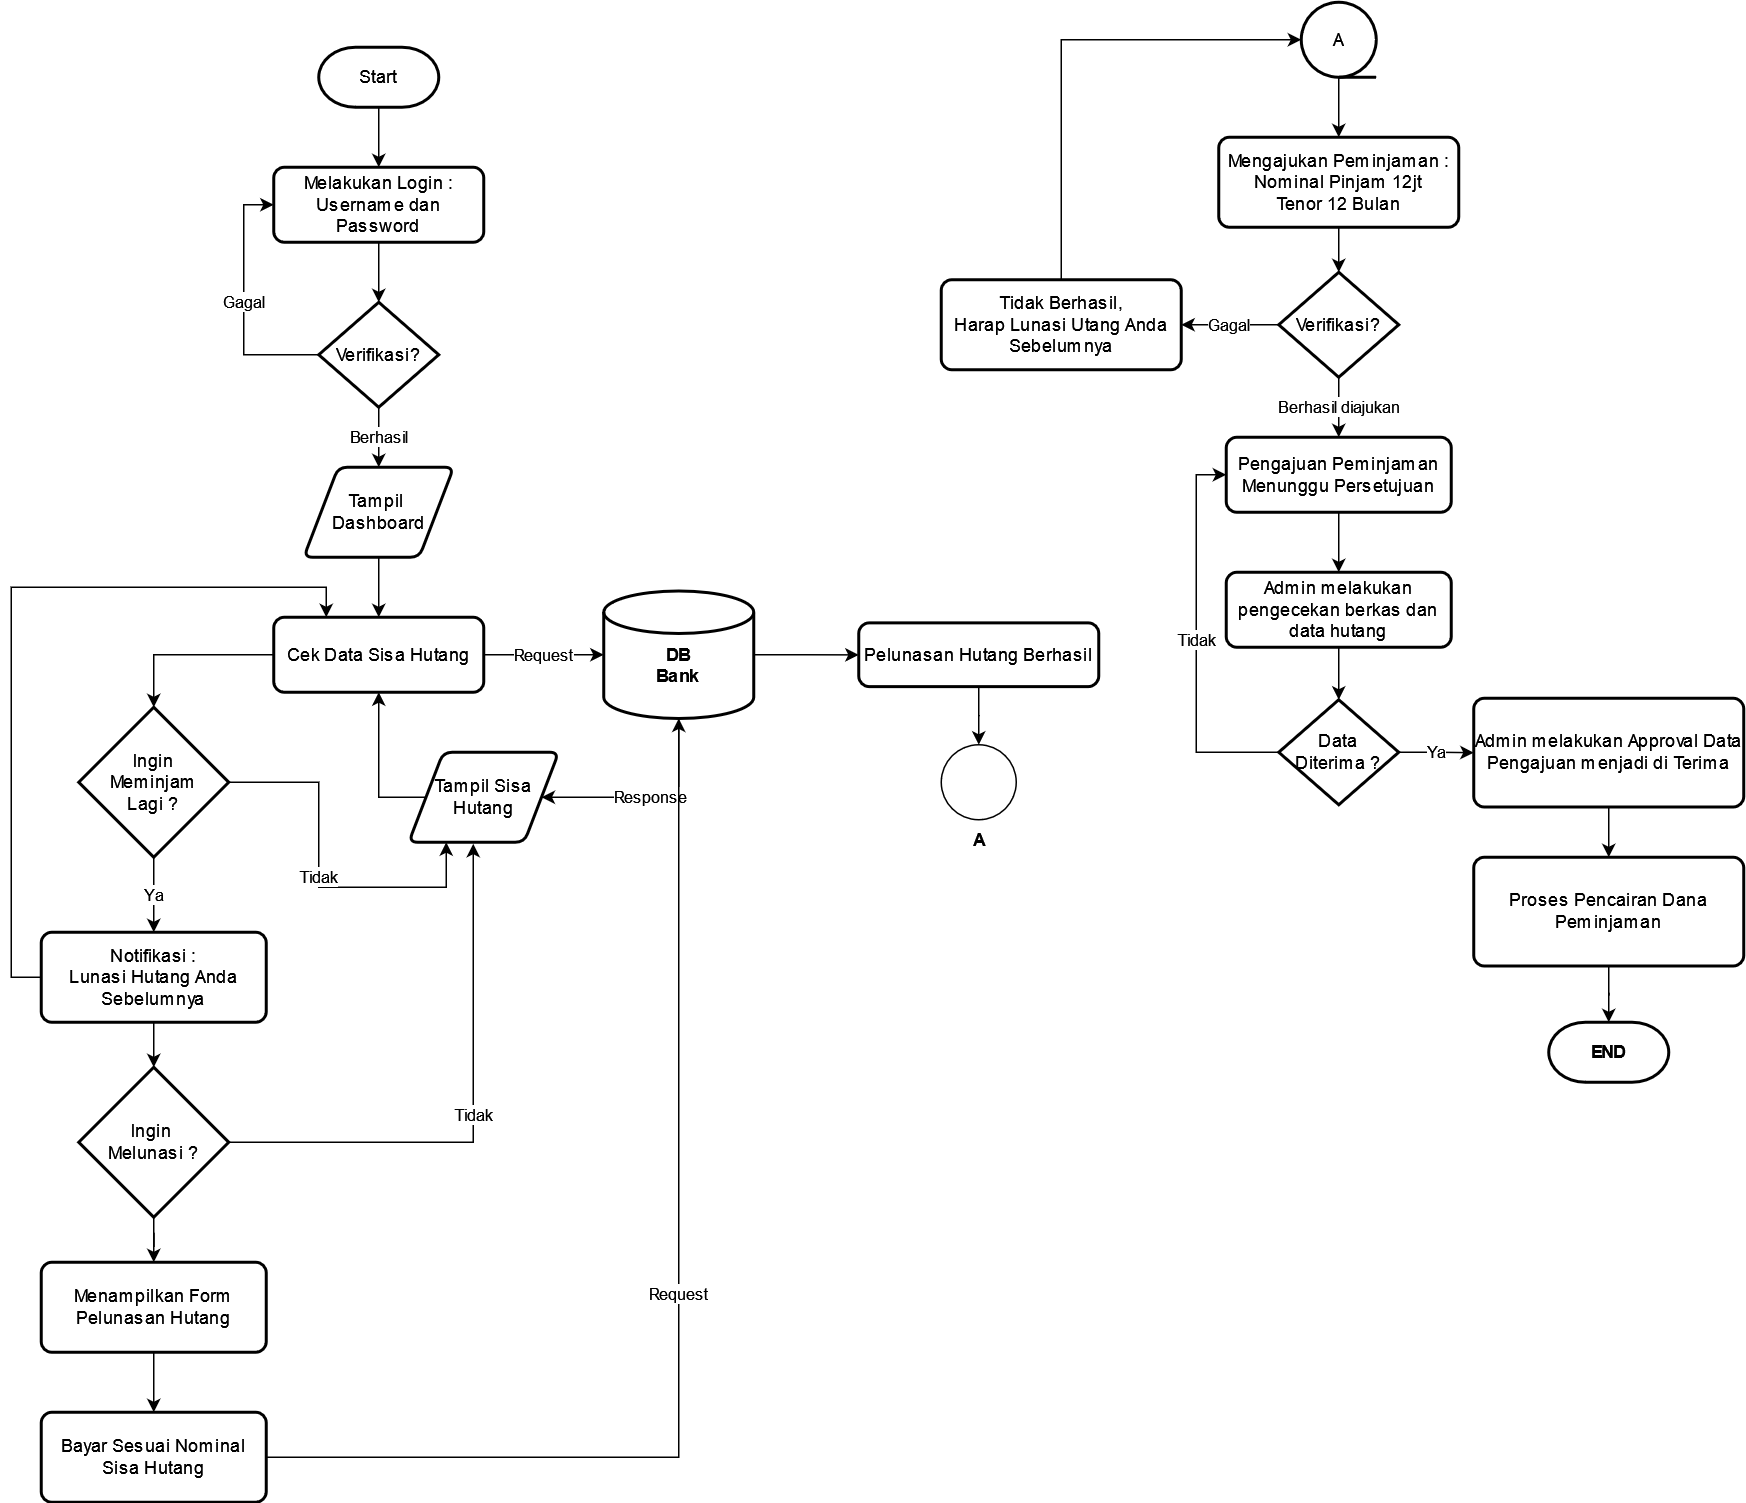

The diagram above was exported from draw.io. Its source (the exported page's mxGraphModel, read from the mxfile embedded in the PNG):
<mxGraphModel dx="766" dy="409" grid="1" gridSize="10" guides="1" tooltips="1" connect="1" arrows="1" fold="1" page="1" pageScale="1" pageWidth="850" pageHeight="1100" math="0" shadow="0">
  <root>
    <mxCell id="0" />
    <mxCell id="1" parent="0" />
    <mxCell id="2LA6tKRC3syli26TtFEM-3" style="edgeStyle=orthogonalEdgeStyle;rounded=0;orthogonalLoop=1;jettySize=auto;html=1;exitX=0.5;exitY=1;exitDx=0;exitDy=0;exitPerimeter=0;entryX=0.5;entryY=0;entryDx=0;entryDy=0;" parent="1" source="2LA6tKRC3syli26TtFEM-1" target="2LA6tKRC3syli26TtFEM-2" edge="1">
      <mxGeometry relative="1" as="geometry" />
    </mxCell>
    <mxCell id="2LA6tKRC3syli26TtFEM-1" value="Start" style="strokeWidth=2;html=1;shape=mxgraph.flowchart.terminator;whiteSpace=wrap;" parent="1" vertex="1">
      <mxGeometry x="310" y="80" width="80" height="40" as="geometry" />
    </mxCell>
    <mxCell id="2LA6tKRC3syli26TtFEM-6" style="edgeStyle=orthogonalEdgeStyle;rounded=0;orthogonalLoop=1;jettySize=auto;html=1;exitX=0.5;exitY=1;exitDx=0;exitDy=0;entryX=0.5;entryY=0;entryDx=0;entryDy=0;entryPerimeter=0;" parent="1" source="2LA6tKRC3syli26TtFEM-2" target="2LA6tKRC3syli26TtFEM-5" edge="1">
      <mxGeometry relative="1" as="geometry" />
    </mxCell>
    <mxCell id="2LA6tKRC3syli26TtFEM-2" value="&lt;div&gt;Melakukan Login :&lt;/div&gt;&lt;div&gt;Username dan Password&lt;br&gt;&lt;/div&gt;" style="rounded=1;whiteSpace=wrap;html=1;absoluteArcSize=1;arcSize=14;strokeWidth=2;" parent="1" vertex="1">
      <mxGeometry x="280" y="160" width="140" height="50" as="geometry" />
    </mxCell>
    <mxCell id="2LA6tKRC3syli26TtFEM-7" value="Gagal" style="edgeStyle=orthogonalEdgeStyle;rounded=0;orthogonalLoop=1;jettySize=auto;html=1;exitX=0;exitY=0.5;exitDx=0;exitDy=0;exitPerimeter=0;entryX=0;entryY=0.5;entryDx=0;entryDy=0;" parent="1" source="2LA6tKRC3syli26TtFEM-5" target="2LA6tKRC3syli26TtFEM-2" edge="1">
      <mxGeometry relative="1" as="geometry" />
    </mxCell>
    <mxCell id="2LA6tKRC3syli26TtFEM-9" value="Berhasil" style="edgeStyle=orthogonalEdgeStyle;rounded=0;orthogonalLoop=1;jettySize=auto;html=1;exitX=0.5;exitY=1;exitDx=0;exitDy=0;exitPerimeter=0;entryX=0.5;entryY=0;entryDx=0;entryDy=0;" parent="1" source="2LA6tKRC3syli26TtFEM-5" target="2LA6tKRC3syli26TtFEM-8" edge="1">
      <mxGeometry relative="1" as="geometry" />
    </mxCell>
    <mxCell id="2LA6tKRC3syli26TtFEM-5" value="Verifikasi?" style="strokeWidth=2;html=1;shape=mxgraph.flowchart.decision;whiteSpace=wrap;" parent="1" vertex="1">
      <mxGeometry x="310" y="250" width="80" height="70" as="geometry" />
    </mxCell>
    <mxCell id="2LA6tKRC3syli26TtFEM-11" style="edgeStyle=orthogonalEdgeStyle;rounded=0;orthogonalLoop=1;jettySize=auto;html=1;exitX=0.5;exitY=1;exitDx=0;exitDy=0;entryX=0.5;entryY=0;entryDx=0;entryDy=0;" parent="1" source="2LA6tKRC3syli26TtFEM-8" target="2LA6tKRC3syli26TtFEM-10" edge="1">
      <mxGeometry relative="1" as="geometry" />
    </mxCell>
    <mxCell id="2LA6tKRC3syli26TtFEM-8" value="&lt;div&gt;Tampil&amp;nbsp;&lt;/div&gt;&lt;div&gt;Dashboard&lt;/div&gt;" style="shape=parallelogram;html=1;strokeWidth=2;perimeter=parallelogramPerimeter;whiteSpace=wrap;rounded=1;arcSize=12;size=0.23;" parent="1" vertex="1">
      <mxGeometry x="300" y="360" width="100" height="60" as="geometry" />
    </mxCell>
    <mxCell id="2LA6tKRC3syli26TtFEM-15" value="Request" style="edgeStyle=orthogonalEdgeStyle;rounded=0;orthogonalLoop=1;jettySize=auto;html=1;exitX=1;exitY=0.5;exitDx=0;exitDy=0;entryX=0;entryY=0.5;entryDx=0;entryDy=0;entryPerimeter=0;" parent="1" source="2LA6tKRC3syli26TtFEM-10" target="2LA6tKRC3syli26TtFEM-14" edge="1">
      <mxGeometry relative="1" as="geometry" />
    </mxCell>
    <mxCell id="2LA6tKRC3syli26TtFEM-24" style="edgeStyle=orthogonalEdgeStyle;rounded=0;orthogonalLoop=1;jettySize=auto;html=1;exitX=0;exitY=0.5;exitDx=0;exitDy=0;entryX=0.5;entryY=0;entryDx=0;entryDy=0;entryPerimeter=0;" parent="1" source="2LA6tKRC3syli26TtFEM-10" target="2LA6tKRC3syli26TtFEM-22" edge="1">
      <mxGeometry relative="1" as="geometry" />
    </mxCell>
    <mxCell id="2LA6tKRC3syli26TtFEM-10" value="Cek Data Sisa Hutang" style="rounded=1;whiteSpace=wrap;html=1;absoluteArcSize=1;arcSize=14;strokeWidth=2;" parent="1" vertex="1">
      <mxGeometry x="280" y="460" width="140" height="50" as="geometry" />
    </mxCell>
    <mxCell id="2LA6tKRC3syli26TtFEM-19" value="Response" style="edgeStyle=orthogonalEdgeStyle;rounded=0;orthogonalLoop=1;jettySize=auto;html=1;exitX=0.5;exitY=1;exitDx=0;exitDy=0;exitPerimeter=0;entryX=1;entryY=0.5;entryDx=0;entryDy=0;" parent="1" source="2LA6tKRC3syli26TtFEM-14" target="2LA6tKRC3syli26TtFEM-17" edge="1">
      <mxGeometry relative="1" as="geometry">
        <Array as="points">
          <mxPoint x="550" y="580" />
        </Array>
      </mxGeometry>
    </mxCell>
    <mxCell id="2LA6tKRC3syli26TtFEM-38" style="edgeStyle=orthogonalEdgeStyle;rounded=0;orthogonalLoop=1;jettySize=auto;html=1;exitX=1;exitY=0.5;exitDx=0;exitDy=0;exitPerimeter=0;" parent="1" source="2LA6tKRC3syli26TtFEM-14" target="2LA6tKRC3syli26TtFEM-37" edge="1">
      <mxGeometry relative="1" as="geometry" />
    </mxCell>
    <mxCell id="2LA6tKRC3syli26TtFEM-14" value="&lt;div&gt;&lt;br&gt;&lt;/div&gt;&lt;div&gt;DB &lt;br&gt;&lt;/div&gt;&lt;div&gt;Bank&lt;br&gt;&lt;/div&gt;" style="strokeWidth=2;html=1;shape=mxgraph.flowchart.database;whiteSpace=wrap;fontStyle=1" parent="1" vertex="1">
      <mxGeometry x="500" y="442.5" width="100" height="85" as="geometry" />
    </mxCell>
    <mxCell id="2LA6tKRC3syli26TtFEM-21" style="edgeStyle=orthogonalEdgeStyle;rounded=0;orthogonalLoop=1;jettySize=auto;html=1;exitX=0;exitY=0.5;exitDx=0;exitDy=0;entryX=0.5;entryY=1;entryDx=0;entryDy=0;" parent="1" source="2LA6tKRC3syli26TtFEM-17" target="2LA6tKRC3syli26TtFEM-10" edge="1">
      <mxGeometry relative="1" as="geometry">
        <Array as="points">
          <mxPoint x="350" y="580" />
        </Array>
      </mxGeometry>
    </mxCell>
    <mxCell id="2LA6tKRC3syli26TtFEM-17" value="Tampil Sisa Hutang" style="shape=parallelogram;html=1;strokeWidth=2;perimeter=parallelogramPerimeter;whiteSpace=wrap;rounded=1;arcSize=12;size=0.23;" parent="1" vertex="1">
      <mxGeometry x="370" y="550" width="100" height="60" as="geometry" />
    </mxCell>
    <mxCell id="2LA6tKRC3syli26TtFEM-25" value="Tidak" style="edgeStyle=orthogonalEdgeStyle;rounded=0;orthogonalLoop=1;jettySize=auto;html=1;exitX=1;exitY=0.5;exitDx=0;exitDy=0;exitPerimeter=0;entryX=0.25;entryY=1;entryDx=0;entryDy=0;" parent="1" source="2LA6tKRC3syli26TtFEM-22" target="2LA6tKRC3syli26TtFEM-17" edge="1">
      <mxGeometry relative="1" as="geometry" />
    </mxCell>
    <mxCell id="2LA6tKRC3syli26TtFEM-27" value="Ya" style="edgeStyle=orthogonalEdgeStyle;rounded=0;orthogonalLoop=1;jettySize=auto;html=1;exitX=0.5;exitY=1;exitDx=0;exitDy=0;exitPerimeter=0;" parent="1" source="2LA6tKRC3syli26TtFEM-22" target="2LA6tKRC3syli26TtFEM-26" edge="1">
      <mxGeometry relative="1" as="geometry" />
    </mxCell>
    <mxCell id="2LA6tKRC3syli26TtFEM-22" value="&lt;div&gt;Ingin &lt;br&gt;&lt;/div&gt;&lt;div&gt;Meminjam&lt;/div&gt;&lt;div&gt;Lagi ?&lt;br&gt;&lt;/div&gt;" style="strokeWidth=2;html=1;shape=mxgraph.flowchart.decision;whiteSpace=wrap;" parent="1" vertex="1">
      <mxGeometry x="150" y="520" width="100" height="100" as="geometry" />
    </mxCell>
    <mxCell id="2LA6tKRC3syli26TtFEM-28" style="edgeStyle=orthogonalEdgeStyle;rounded=0;orthogonalLoop=1;jettySize=auto;html=1;exitX=0;exitY=0.5;exitDx=0;exitDy=0;entryX=0.25;entryY=0;entryDx=0;entryDy=0;" parent="1" source="2LA6tKRC3syli26TtFEM-26" target="2LA6tKRC3syli26TtFEM-10" edge="1">
      <mxGeometry relative="1" as="geometry" />
    </mxCell>
    <mxCell id="2LA6tKRC3syli26TtFEM-31" style="edgeStyle=orthogonalEdgeStyle;rounded=0;orthogonalLoop=1;jettySize=auto;html=1;exitX=0.5;exitY=1;exitDx=0;exitDy=0;entryX=0.5;entryY=0;entryDx=0;entryDy=0;entryPerimeter=0;" parent="1" source="2LA6tKRC3syli26TtFEM-26" target="2LA6tKRC3syli26TtFEM-29" edge="1">
      <mxGeometry relative="1" as="geometry" />
    </mxCell>
    <mxCell id="2LA6tKRC3syli26TtFEM-26" value="Notifikasi :&lt;br&gt;Lunasi Hutang Anda Sebelumnya" style="rounded=1;whiteSpace=wrap;html=1;absoluteArcSize=1;arcSize=14;strokeWidth=2;" parent="1" vertex="1">
      <mxGeometry x="125" y="670" width="150" height="60" as="geometry" />
    </mxCell>
    <mxCell id="2LA6tKRC3syli26TtFEM-30" value="Tidak" style="edgeStyle=orthogonalEdgeStyle;rounded=0;orthogonalLoop=1;jettySize=auto;html=1;exitX=1;exitY=0.5;exitDx=0;exitDy=0;exitPerimeter=0;entryX=0.43;entryY=1.017;entryDx=0;entryDy=0;entryPerimeter=0;" parent="1" source="2LA6tKRC3syli26TtFEM-29" target="2LA6tKRC3syli26TtFEM-17" edge="1">
      <mxGeometry relative="1" as="geometry" />
    </mxCell>
    <mxCell id="2LA6tKRC3syli26TtFEM-33" style="edgeStyle=orthogonalEdgeStyle;rounded=0;orthogonalLoop=1;jettySize=auto;html=1;exitX=0.5;exitY=1;exitDx=0;exitDy=0;exitPerimeter=0;" parent="1" source="2LA6tKRC3syli26TtFEM-29" target="2LA6tKRC3syli26TtFEM-32" edge="1">
      <mxGeometry relative="1" as="geometry" />
    </mxCell>
    <mxCell id="2LA6tKRC3syli26TtFEM-29" value="&lt;div&gt;Ingin&amp;nbsp;&lt;/div&gt;&lt;div&gt;Melunasi ?&lt;/div&gt;" style="strokeWidth=2;html=1;shape=mxgraph.flowchart.decision;whiteSpace=wrap;" parent="1" vertex="1">
      <mxGeometry x="150" y="760" width="100" height="100" as="geometry" />
    </mxCell>
    <mxCell id="2LA6tKRC3syli26TtFEM-35" style="edgeStyle=orthogonalEdgeStyle;rounded=0;orthogonalLoop=1;jettySize=auto;html=1;exitX=0.5;exitY=1;exitDx=0;exitDy=0;entryX=0.5;entryY=0;entryDx=0;entryDy=0;" parent="1" source="2LA6tKRC3syli26TtFEM-32" target="2LA6tKRC3syli26TtFEM-34" edge="1">
      <mxGeometry relative="1" as="geometry" />
    </mxCell>
    <mxCell id="2LA6tKRC3syli26TtFEM-32" value="&lt;div&gt;Menampilkan Form&lt;/div&gt;&lt;div&gt;Pelunasan Hutang&lt;br&gt;&lt;/div&gt;" style="rounded=1;whiteSpace=wrap;html=1;absoluteArcSize=1;arcSize=14;strokeWidth=2;" parent="1" vertex="1">
      <mxGeometry x="125" y="890" width="150" height="60" as="geometry" />
    </mxCell>
    <mxCell id="2LA6tKRC3syli26TtFEM-36" value="Request" style="edgeStyle=orthogonalEdgeStyle;rounded=0;orthogonalLoop=1;jettySize=auto;html=1;exitX=1;exitY=0.5;exitDx=0;exitDy=0;" parent="1" source="2LA6tKRC3syli26TtFEM-34" target="2LA6tKRC3syli26TtFEM-14" edge="1">
      <mxGeometry relative="1" as="geometry" />
    </mxCell>
    <mxCell id="2LA6tKRC3syli26TtFEM-34" value="Bayar Sesuai Nominal Sisa Hutang" style="rounded=1;whiteSpace=wrap;html=1;absoluteArcSize=1;arcSize=14;strokeWidth=2;" parent="1" vertex="1">
      <mxGeometry x="125" y="990" width="150" height="60" as="geometry" />
    </mxCell>
    <mxCell id="2LA6tKRC3syli26TtFEM-40" style="edgeStyle=orthogonalEdgeStyle;rounded=0;orthogonalLoop=1;jettySize=auto;html=1;exitX=0.5;exitY=1;exitDx=0;exitDy=0;" parent="1" source="2LA6tKRC3syli26TtFEM-37" target="2LA6tKRC3syli26TtFEM-39" edge="1">
      <mxGeometry relative="1" as="geometry" />
    </mxCell>
    <mxCell id="2LA6tKRC3syli26TtFEM-37" value="Pelunasan Hutang Berhasil" style="rounded=1;whiteSpace=wrap;html=1;absoluteArcSize=1;arcSize=14;strokeWidth=2;" parent="1" vertex="1">
      <mxGeometry x="670" y="463.75" width="160" height="42.5" as="geometry" />
    </mxCell>
    <mxCell id="2LA6tKRC3syli26TtFEM-39" value="&lt;b&gt;A&lt;/b&gt;" style="verticalLabelPosition=bottom;verticalAlign=top;html=1;shape=mxgraph.flowchart.on-page_reference;" parent="1" vertex="1">
      <mxGeometry x="725" y="545" width="50" height="50" as="geometry" />
    </mxCell>
    <mxCell id="2LA6tKRC3syli26TtFEM-44" style="edgeStyle=orthogonalEdgeStyle;rounded=0;orthogonalLoop=1;jettySize=auto;html=1;exitX=0.5;exitY=1;exitDx=0;exitDy=0;exitPerimeter=0;" parent="1" source="2LA6tKRC3syli26TtFEM-41" target="2LA6tKRC3syli26TtFEM-42" edge="1">
      <mxGeometry relative="1" as="geometry" />
    </mxCell>
    <mxCell id="2LA6tKRC3syli26TtFEM-41" value="A" style="strokeWidth=2;html=1;shape=mxgraph.flowchart.sequential_data;whiteSpace=wrap;" parent="1" vertex="1">
      <mxGeometry x="965" y="50" width="50" height="50" as="geometry" />
    </mxCell>
    <mxCell id="2LA6tKRC3syli26TtFEM-46" style="edgeStyle=orthogonalEdgeStyle;rounded=0;orthogonalLoop=1;jettySize=auto;html=1;exitX=0.5;exitY=1;exitDx=0;exitDy=0;entryX=0.5;entryY=0;entryDx=0;entryDy=0;entryPerimeter=0;" parent="1" source="2LA6tKRC3syli26TtFEM-42" target="2LA6tKRC3syli26TtFEM-45" edge="1">
      <mxGeometry relative="1" as="geometry" />
    </mxCell>
    <mxCell id="2LA6tKRC3syli26TtFEM-42" value="&lt;div&gt;Mengajukan Peminjaman :&lt;br&gt;&lt;/div&gt;&lt;div&gt;Nominal Pinjam 12jt&lt;/div&gt;&lt;div&gt;Tenor 12 Bulan&lt;br&gt;&lt;/div&gt;" style="rounded=1;whiteSpace=wrap;html=1;absoluteArcSize=1;arcSize=14;strokeWidth=2;" parent="1" vertex="1">
      <mxGeometry x="910" y="140" width="160" height="60" as="geometry" />
    </mxCell>
    <mxCell id="2LA6tKRC3syli26TtFEM-48" value="Berhasil diajukan" style="edgeStyle=orthogonalEdgeStyle;rounded=0;orthogonalLoop=1;jettySize=auto;html=1;exitX=0.5;exitY=1;exitDx=0;exitDy=0;exitPerimeter=0;entryX=0.5;entryY=0;entryDx=0;entryDy=0;" parent="1" source="2LA6tKRC3syli26TtFEM-45" target="2LA6tKRC3syli26TtFEM-47" edge="1">
      <mxGeometry relative="1" as="geometry" />
    </mxCell>
    <mxCell id="2LA6tKRC3syli26TtFEM-50" value="Gagal" style="edgeStyle=orthogonalEdgeStyle;rounded=0;orthogonalLoop=1;jettySize=auto;html=1;exitX=0;exitY=0.5;exitDx=0;exitDy=0;exitPerimeter=0;entryX=1;entryY=0.5;entryDx=0;entryDy=0;" parent="1" source="2LA6tKRC3syli26TtFEM-45" target="2LA6tKRC3syli26TtFEM-49" edge="1">
      <mxGeometry relative="1" as="geometry" />
    </mxCell>
    <mxCell id="2LA6tKRC3syli26TtFEM-45" value="Verifikasi?" style="strokeWidth=2;html=1;shape=mxgraph.flowchart.decision;whiteSpace=wrap;" parent="1" vertex="1">
      <mxGeometry x="950" y="230" width="80" height="70" as="geometry" />
    </mxCell>
    <mxCell id="2LA6tKRC3syli26TtFEM-54" style="edgeStyle=orthogonalEdgeStyle;rounded=0;orthogonalLoop=1;jettySize=auto;html=1;exitX=0.5;exitY=1;exitDx=0;exitDy=0;" parent="1" source="2LA6tKRC3syli26TtFEM-47" target="2LA6tKRC3syli26TtFEM-52" edge="1">
      <mxGeometry relative="1" as="geometry" />
    </mxCell>
    <mxCell id="2LA6tKRC3syli26TtFEM-47" value="Pengajuan Peminjaman Menunggu Persetujuan " style="rounded=1;whiteSpace=wrap;html=1;absoluteArcSize=1;arcSize=14;strokeWidth=2;" parent="1" vertex="1">
      <mxGeometry x="915" y="340" width="150" height="50" as="geometry" />
    </mxCell>
    <mxCell id="2LA6tKRC3syli26TtFEM-51" style="edgeStyle=orthogonalEdgeStyle;rounded=0;orthogonalLoop=1;jettySize=auto;html=1;exitX=0.5;exitY=0;exitDx=0;exitDy=0;entryX=0;entryY=0.5;entryDx=0;entryDy=0;entryPerimeter=0;" parent="1" source="2LA6tKRC3syli26TtFEM-49" target="2LA6tKRC3syli26TtFEM-41" edge="1">
      <mxGeometry relative="1" as="geometry" />
    </mxCell>
    <mxCell id="2LA6tKRC3syli26TtFEM-49" value="&lt;div&gt;Tidak Berhasil,&lt;/div&gt;&lt;div&gt;Harap Lunasi Utang Anda Sebelumnya&lt;br&gt;&lt;/div&gt;" style="rounded=1;whiteSpace=wrap;html=1;absoluteArcSize=1;arcSize=14;strokeWidth=2;" parent="1" vertex="1">
      <mxGeometry x="725" y="235" width="160" height="60" as="geometry" />
    </mxCell>
    <mxCell id="2LA6tKRC3syli26TtFEM-55" style="edgeStyle=orthogonalEdgeStyle;rounded=0;orthogonalLoop=1;jettySize=auto;html=1;exitX=0.5;exitY=1;exitDx=0;exitDy=0;entryX=0.5;entryY=0;entryDx=0;entryDy=0;entryPerimeter=0;" parent="1" source="2LA6tKRC3syli26TtFEM-52" target="2LA6tKRC3syli26TtFEM-53" edge="1">
      <mxGeometry relative="1" as="geometry" />
    </mxCell>
    <mxCell id="2LA6tKRC3syli26TtFEM-52" value="Admin melakukan pengecekan berkas dan data hutang" style="rounded=1;whiteSpace=wrap;html=1;absoluteArcSize=1;arcSize=14;strokeWidth=2;" parent="1" vertex="1">
      <mxGeometry x="915" y="430" width="150" height="50" as="geometry" />
    </mxCell>
    <mxCell id="2LA6tKRC3syli26TtFEM-56" value="Tidak" style="edgeStyle=orthogonalEdgeStyle;rounded=0;orthogonalLoop=1;jettySize=auto;html=1;exitX=0;exitY=0.5;exitDx=0;exitDy=0;exitPerimeter=0;entryX=0;entryY=0.5;entryDx=0;entryDy=0;" parent="1" source="2LA6tKRC3syli26TtFEM-53" target="2LA6tKRC3syli26TtFEM-47" edge="1">
      <mxGeometry relative="1" as="geometry" />
    </mxCell>
    <mxCell id="2LA6tKRC3syli26TtFEM-58" value="Ya" style="edgeStyle=orthogonalEdgeStyle;rounded=0;orthogonalLoop=1;jettySize=auto;html=1;exitX=1;exitY=0.5;exitDx=0;exitDy=0;exitPerimeter=0;" parent="1" source="2LA6tKRC3syli26TtFEM-53" target="2LA6tKRC3syli26TtFEM-57" edge="1">
      <mxGeometry relative="1" as="geometry" />
    </mxCell>
    <mxCell id="2LA6tKRC3syli26TtFEM-53" value="&lt;div&gt;Data&lt;/div&gt;&lt;div&gt;Diterima ?&lt;br&gt;&lt;/div&gt;" style="strokeWidth=2;html=1;shape=mxgraph.flowchart.decision;whiteSpace=wrap;" parent="1" vertex="1">
      <mxGeometry x="950" y="515" width="80" height="70" as="geometry" />
    </mxCell>
    <mxCell id="2LA6tKRC3syli26TtFEM-60" style="edgeStyle=orthogonalEdgeStyle;rounded=0;orthogonalLoop=1;jettySize=auto;html=1;exitX=0.5;exitY=1;exitDx=0;exitDy=0;entryX=0.5;entryY=0;entryDx=0;entryDy=0;" parent="1" source="2LA6tKRC3syli26TtFEM-57" target="2LA6tKRC3syli26TtFEM-59" edge="1">
      <mxGeometry relative="1" as="geometry" />
    </mxCell>
    <mxCell id="2LA6tKRC3syli26TtFEM-57" value="Admin melakukan Approval Data Pengajuan menjadi di Terima" style="rounded=1;whiteSpace=wrap;html=1;absoluteArcSize=1;arcSize=14;strokeWidth=2;" parent="1" vertex="1">
      <mxGeometry x="1080" y="514" width="180" height="72.5" as="geometry" />
    </mxCell>
    <mxCell id="2LA6tKRC3syli26TtFEM-62" style="edgeStyle=orthogonalEdgeStyle;rounded=0;orthogonalLoop=1;jettySize=auto;html=1;exitX=0.5;exitY=1;exitDx=0;exitDy=0;" parent="1" source="2LA6tKRC3syli26TtFEM-59" target="2LA6tKRC3syli26TtFEM-61" edge="1">
      <mxGeometry relative="1" as="geometry" />
    </mxCell>
    <mxCell id="2LA6tKRC3syli26TtFEM-59" value="Proses Pencairan Dana Peminjaman" style="rounded=1;whiteSpace=wrap;html=1;absoluteArcSize=1;arcSize=14;strokeWidth=2;" parent="1" vertex="1">
      <mxGeometry x="1080" y="620" width="180" height="72.5" as="geometry" />
    </mxCell>
    <mxCell id="2LA6tKRC3syli26TtFEM-61" value="END" style="strokeWidth=2;html=1;shape=mxgraph.flowchart.terminator;whiteSpace=wrap;fontStyle=1" parent="1" vertex="1">
      <mxGeometry x="1130" y="730" width="80" height="40" as="geometry" />
    </mxCell>
  </root>
</mxGraphModel>